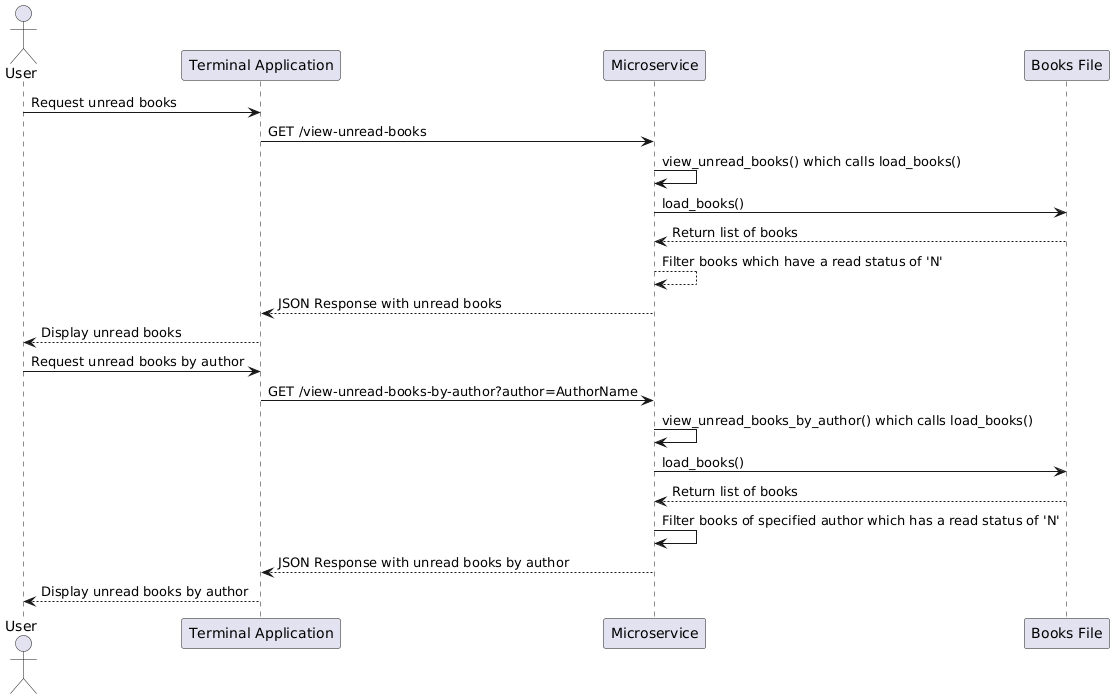

The diagram above was rendered by PlantUML. Its source (embedded in the PNG):
@startuml
actor User
participant "Terminal Application" as App
participant "Microservice" as Service
participant "Books File" as File

User -> App : Request unread books
App -> Service : GET /view-unread-books
Service -> Service : view_unread_books() which calls load_books()
Service -> File : load_books()
File --> Service : Return list of books
Service --> Service : Filter books which have a read status of 'N'
Service --> App : JSON Response with unread books
App --> User : Display unread books

User -> App : Request unread books by author
App -> Service : GET /view-unread-books-by-author?author=AuthorName
Service -> Service : view_unread_books_by_author() which calls load_books()
Service -> File : load_books()
File --> Service : Return list of books
Service -> Service : Filter books of specified author which has a read status of 'N'
Service --> App : JSON Response with unread books by author
App --> User : Display unread books by author
@enduml